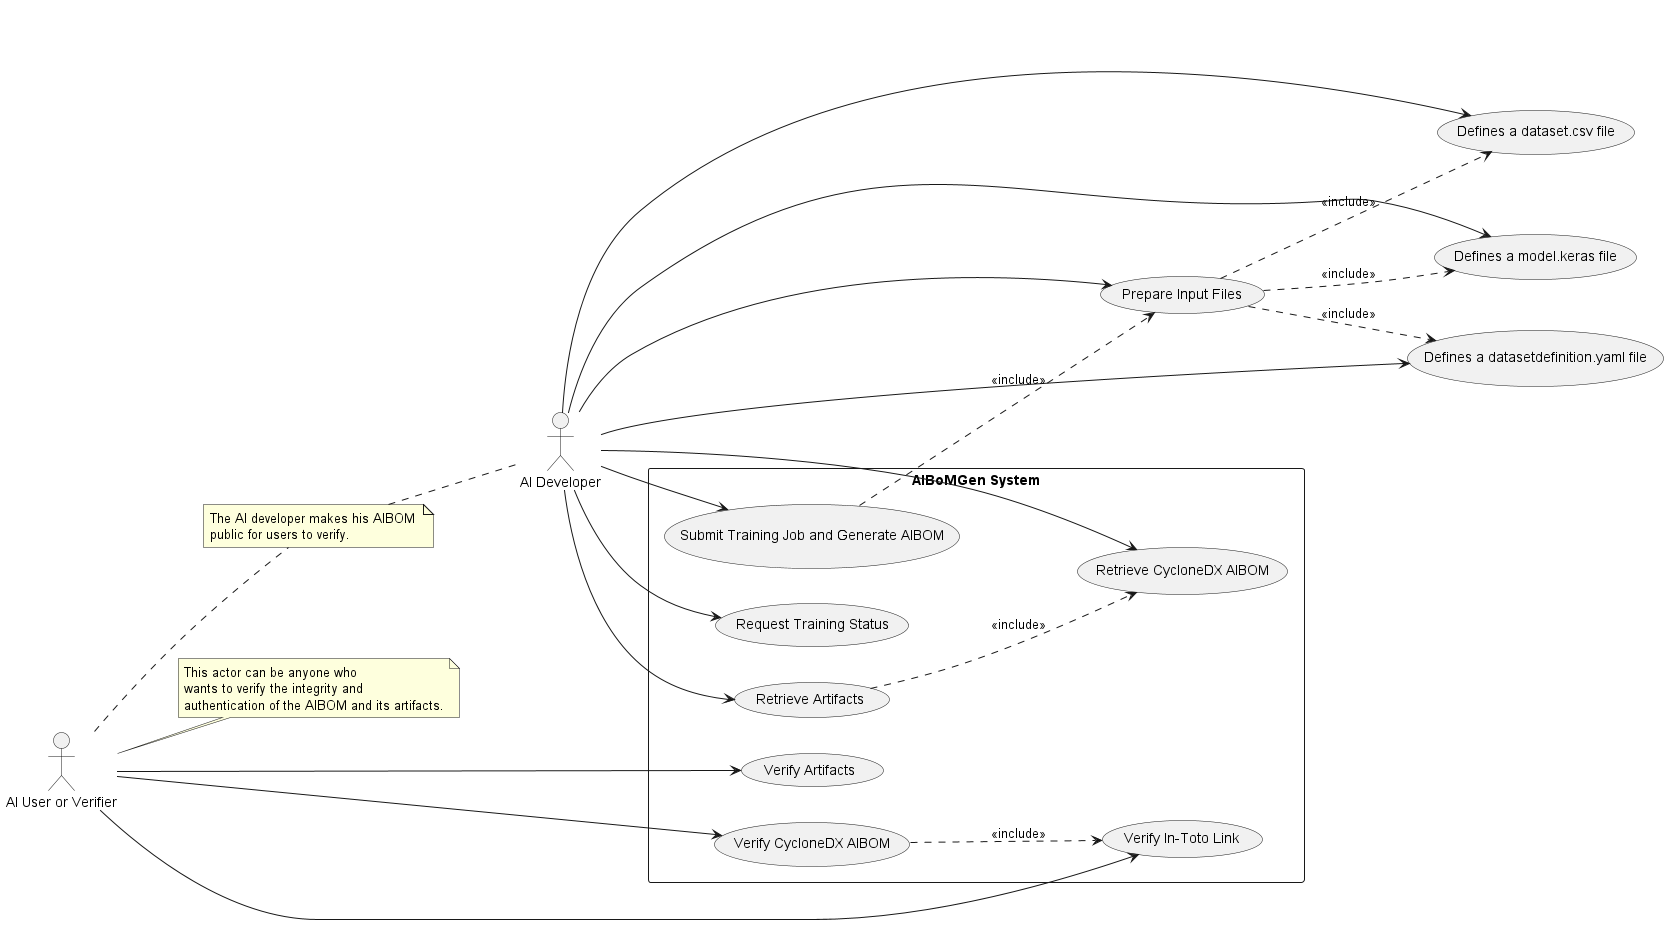

The diagram above was rendered by PlantUML. Its source (embedded in the PNG):
@startuml usecase

left to right direction
skinparam linetype straight
actor "AI Developer" as Developer
actor "AI User or Verifier" as User

note "The AI developer makes his AIBOM \npublic for users to verify." as Note
Developer .up. Note
Note .up. User

(Prepare Input Files) as PrepareInputs
(Defines a model.keras file) as ModelFile
(Defines a dataset.csv file) as DatasetFile
(Defines a datasetdefinition.yaml file) as DatasetDefinitionFile

Developer --> PrepareInputs
Developer --> ModelFile
Developer --> DatasetFile
Developer --> DatasetDefinitionFile
PrepareInputs ..> ModelFile : <<include>>
PrepareInputs ..> DatasetFile : <<include>>
PrepareInputs ..> DatasetDefinitionFile : <<include>>


rectangle "AIBoMGen System" as AIBoMGenSystem {
    
    (Request Training Status) as RequestStatus
    (Retrieve Artifacts) as RetrieveArtifacts
    (Retrieve CycloneDX AIBOM) as RetrieveAIBOM
    (Submit Training Job and Generate AIBOM) as SubmitJob

    (Verify CycloneDX AIBOM) as VerifyAIBOM
    (Verify Artifacts) as VerifyArtifacts
    (Verify In-Toto Link) as VerifyInTotoLink
}
Developer --> RetrieveArtifacts

Developer --> SubmitJob
Developer --> RequestStatus
Developer --> RetrieveAIBOM
RetrieveArtifacts ..> RetrieveAIBOM : <<include>>


User --> VerifyAIBOM
User --> VerifyArtifacts
User --> VerifyInTotoLink

SubmitJob ..> PrepareInputs : <<include>>
VerifyAIBOM ..> VerifyInTotoLink : <<include>>

note right of User : This actor can be anyone who \nwants to verify the integrity and \nauthentication of the AIBOM and its artifacts.



@enduml